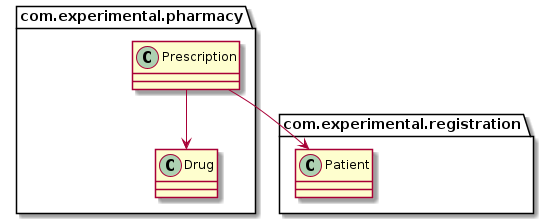

The diagram above was rendered by PlantUML. Its source (embedded in the PNG):
@startuml

package com.experimental.registration {
  class Patient {}
}

package com.experimental.pharmacy {
  class Drug {}
  class Prescription {}
  Prescription --> Drug
  Prescription --> Patient
}

@enduml